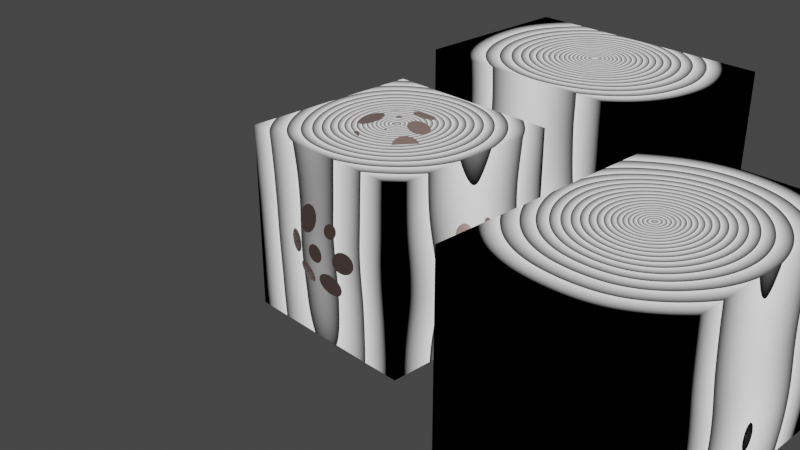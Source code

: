 # Source: p3.blend  (saved by Blender 3.1.7; exported with 4.5.12 LTS)
import bpy
from mathutils import Matrix  # noqa: F401  (used for matrix-valued properties, if any)

bpy.ops.wm.read_factory_settings(use_empty=True)
scene = bpy.context.scene
scene.name = 'Scene'

# ---- collections
col_collection = bpy.data.collections.new('Collection'); scene.collection.children.link(col_collection)

# ---- images (referenced by path relative to the original .blend; pixels are not part of the script)
import os
ASSET_DIR = os.environ.get("B2B_ASSET_DIR", "")  # directory of the original .blend (textures are referenced by path, not embedded)
HERE = os.path.dirname(os.path.abspath(__file__))  # packed textures are extracted next to this script under _unpacked/

def load_image(name, relpath, width, height, colorspace="sRGB"):
    """Load a texture the original file referenced (path relative to the .blend, or extracted next to this script)."""
    p = next((c for c in (os.path.join(HERE, relpath), os.path.join(ASSET_DIR, relpath)) if relpath and os.path.exists(c)), "")
    if p:
        img = bpy.data.images.load(p, check_existing=True)
        img.name = name
    else:  # same state as the original file: an image datablock whose file is absent (Cycles renders it pink)
        img = bpy.data.images.new(name, width, height)
        img.source = "FILE"
        img.filepath = "//" + (relpath or name)
    img.colorspace_settings.name = colorspace
    return img
img_1024px_zomercarnaval_2012_people_jpg = load_image('1024px-Zomercarnaval_2012_people.jpg', '1024px-Zomercarnaval_2012_people.jpg', 1024, 1024, 'sRGB')

# ---- materials (node trees are filled in below, after node groups)
mat_material = bpy.data.materials.new('Material')
mat_material.alpha_threshold = 0.0
mat_material.use_transparent_shadow = False
mat_material.line_color = (0.0, 0.0, 0.0, 1.0)
mat_material_001 = bpy.data.materials.new('Material.001')
mat_material_001.use_transparent_shadow = False

# ---- node groups
ng_geometry_nodes_002 = bpy.data.node_groups.new('Geometry Nodes.002', 'GeometryNodeTree')
_s = ng_geometry_nodes_002.interface.new_socket(name='Geometry', in_out='OUTPUT', socket_type='NodeSocketGeometry')
_s = ng_geometry_nodes_002.interface.new_socket(name='Geometry', in_out='INPUT', socket_type='NodeSocketGeometry')
ng_geometry_nodes_002.is_modifier = True
_N = ng_geometry_nodes_002.nodes; _L = ng_geometry_nodes_002.links
n0 = _N.new('GeometryNodeStoreNamedAttribute'); n0.name = 'Store Named Attribute.001'; n0.location = (-1532, -1)
n0.data_type = 'FLOAT_VECTOR'
n0.domain = 'CORNER'
n0.inputs[2].default_value = 'uv_map'
n1 = _N.new('GeometryNodeStoreNamedAttribute'); n1.name = 'Store Named Attribute'; n1.location = (-1267, 84)
n1.data_type = 'FLOAT_VECTOR'
n1.domain = 'CORNER'
n1.inputs[2].default_value = 'UVMap'
n2 = _N.new('NodeGroupOutput'); n2.name = 'Group Output'; n2.location = (460, 2)
n3 = _N.new('GeometryNodeViewer'); n3.name = 'Viewer'; n3.location = (57, 293)
n3.domain = 'POINT'
n4 = _N.new('GeometryNodeMeshToPoints'); n4.name = 'Mesh to Points'; n4.location = (-624, 299)
n5 = _N.new('NodeGroupInput'); n5.name = 'Group Input'; n5.location = (-1093, 219)
n6 = _N.new('GeometryNodeInstanceOnPoints'); n6.name = 'Instance on Points'; n6.location = (-85, -25)
n7 = _N.new('GeometryNodeTransform'); n7.name = 'Transform'; n7.location = (-497, 12)
n7.inputs[2].default_value = (0.0, 0.0, -0.5236)
n8 = _N.new('GeometryNodeMeshCircle'); n8.name = 'Mesh Circle'; n8.location = (-880, -87)
n9 = _N.new('GeometryNodeMeshIcoSphere'); n9.name = 'Ico Sphere'; n9.location = (-1292, 84)
n9.inputs[1].default_value = 2
n10 = _N.new('GeometryNodeInputNormal'); n10.name = 'Normal'; n10.location = (-1342, -264)
n10.legacy_corner_normals = True
n11 = _N.new('GeometryNodeMeshCone'); n11.name = 'Cone'; n11.location = (-1557, -1)
n11.inputs[0].default_value = 3
n11.inputs[5].default_value = 1.0
n12 = _N.new('GeometryNodeSampleNearestSurface'); n12.name = 'Sample Nearest Surface'; n12.location = (0, 0)
_L.new(n4.outputs[0], n6.inputs[0])
_L.new(n6.outputs[0], n2.inputs[0])
_L.new(n1.outputs[0], n4.inputs[0])
_L.new(n8.outputs[0], n7.inputs[0])
_L.new(n7.outputs[0], n6.inputs[2])
_L.new(n1.outputs[0], n12.inputs[0])
_L.new(n10.outputs[0], n12.inputs[1])
_L.new(n9.outputs[0], n1.inputs[0])
_L.new(n9.outputs[1], n1.inputs[3])
_L.new(n11.outputs[0], n0.inputs[0])
_L.new(n11.outputs[4], n0.inputs[3])
n2.is_active_output = True
ng_geometry_nodes_003 = bpy.data.node_groups.new('Geometry Nodes.003', 'GeometryNodeTree')
_s = ng_geometry_nodes_003.interface.new_socket(name='Geometry', in_out='OUTPUT', socket_type='NodeSocketGeometry')
_s = ng_geometry_nodes_003.interface.new_socket(name='Geometry', in_out='INPUT', socket_type='NodeSocketGeometry')
_s = ng_geometry_nodes_003.interface.new_socket(name='Value', in_out='INPUT', socket_type='NodeSocketFloat')
ng_geometry_nodes_003.is_modifier = True
_N = ng_geometry_nodes_003.nodes; _L = ng_geometry_nodes_003.links
n0 = _N.new('GeometryNodeStoreNamedAttribute'); n0.name = 'Store Named Attribute'; n0.location = (-1338, 146)
n0.data_type = 'FLOAT_VECTOR'
n0.domain = 'CORNER'
n0.inputs[2].default_value = 'UVMap'
n1 = _N.new('GeometryNodeViewer'); n1.name = 'Viewer'; n1.location = (588, -677)
n1.data_type = 'FLOAT_VECTOR'
n1.domain = 'POINT'
n1.inputs[1].default_value = (0.0, 0.0, 0.0)
n2 = _N.new('GeometryNodeMeshToPoints'); n2.name = 'Mesh to Points'; n2.location = (-509, 309)
n3 = _N.new('GeometryNodeInputNormal'); n3.name = 'Normal'; n3.location = (-1162, -20)
n3.legacy_corner_normals = True
n4 = _N.new('ShaderNodeMath'); n4.name = 'Math'; n4.location = (202, 466)
n4.operation = 'GREATER_THAN'
n5 = _N.new('FunctionNodeAlignEulerToVector'); n5.name = 'Align Euler to Vector'; n5.location = (-254, -145)
n5.axis = 'Z'
n6 = _N.new('GeometryNodeCurveQuadraticBezier'); n6.name = 'Quadratic Bezier'; n6.location = (-300, 1262)
n6.inputs[1].default_value = (0.0, 0.0, 0.0)
n6.inputs[2].default_value = (1.49e-08, 0.0, 1.1)
n6.inputs[3].default_value = (0.5, 0.0, 1.0)
n7 = _N.new('GeometryNodeTransform'); n7.name = 'Transform'; n7.location = (-102, 1257)
n7.inputs[2].default_value = (1.571, 0.0, 0.0)
n8 = _N.new('GeometryNodeTrimCurve'); n8.name = 'Trim Curve'; n8.location = (125, 1146)
n9 = _N.new('GeometryNodeCurveToMesh'); n9.name = 'Curve to Mesh'; n9.location = (478, 1179)
n10 = _N.new('GeometryNodeCurvePrimitiveCircle'); n10.name = 'Curve Circle'; n10.location = (222, 1328)
n10.inputs[0].default_value = 9
n10.inputs[4].default_value = 0.01
n11 = _N.new('GeometryNodeMeshCircle'); n11.name = 'Mesh Circle'; n11.location = (297, 90)
n11.fill_type = 'NGON'
n11.inputs[0].default_value = 16
n11.inputs[1].default_value = 0.15
n12 = _N.new('GeometryNodeTransform'); n12.name = 'Transform.001'; n12.location = (696, 1118)
n12.inputs[3].default_value = (0.4, 0.4, 0.4)
n13 = _N.new('ShaderNodeValToRGB'); n13.name = 'ColorRamp'; n13.location = (827, 497)
while len(n13.color_ramp.elements) > 1: n13.color_ramp.elements.remove(n13.color_ramp.elements[-1])
n13.color_ramp.elements[0].position = 0.0; n13.color_ramp.elements[0].color = (0.0, 0.0, 0.0, 1.0)
_e = n13.color_ramp.elements.new(1.0); _e.color = (1.0, 1.0, 1.0, 1.0)
n14 = _N.new('NodeGroupOutput'); n14.name = 'Group Output'; n14.location = (2040, 691)
n15 = _N.new('ShaderNodeRGBCurve'); n15.name = 'RGB Curves'; n15.location = (1052, 939)
n15.mute = True
n15.mapping.update()
n16 = _N.new('ShaderNodeVectorMath'); n16.name = 'Vector Math.001'; n16.location = (533, 662)
n16.operation = 'SUBTRACT'
n16.inputs[1].default_value = (0.5, 0.5, 0.5)
n17 = _N.new('ShaderNodeMath'); n17.name = 'Math.002'; n17.location = (1177, -321)
n17.operation = 'DIVIDE'
n17.inputs[1].default_value = 7.0
n17.inputs[2].default_value = 0.1
n18 = _N.new('ShaderNodeMath'); n18.name = 'Math.001'; n18.location = (996, -312)
n18.operation = 'MODULO'
n18.inputs[1].default_value = 7.0
n19 = _N.new('ShaderNodeMath'); n19.name = 'Math.003'; n19.location = (766, -391)
n20 = _N.new('GeometryNodeInputIndex'); n20.name = 'Index'; n20.location = (523, -231)
n20.hide = True
n21 = _N.new('GeometryNodeScaleInstances'); n21.name = 'Scale Instances'; n21.location = (1360, 264)
n22 = _N.new('GeometryNodeInstanceOnPoints'); n22.name = 'Instance on Points'; n22.location = (779, 143)
n23 = _N.new('GeometryNodeSetMaterial'); n23.name = 'Set Material'; n23.location = (1775, 659)
n23.inputs[2].default_value = mat_material_001
n24 = _N.new('ShaderNodeTexNoise'); n24.name = 'Noise Texture'; n24.location = (-238, 598)
n24.noise_dimensions = '4D'
n24.inputs[2].default_value = 10.0
n24.inputs[3].default_value = 0.0
n24.inputs[4].default_value = 0.0
n25 = _N.new('GeometryNodeMeshIcoSphere'); n25.name = 'Ico Sphere'; n25.location = (-1363, 146)
n25.inputs[0].default_value = 1.1
n25.inputs[1].default_value = 3
n26 = _N.new('NodeGroupInput'); n26.name = 'Group Input'; n26.location = (-1447, 375)
n27 = _N.new('ShaderNodeMath'); n27.name = 'Math.005'; n27.location = (-653, 527)
n27.operation = 'MULTIPLY'
n27.inputs[1].default_value = 0.01
n28 = _N.new('ShaderNodeMath'); n28.name = 'Math.004'; n28.location = (-976, 537)
n28.operation = 'PINGPONG'
n28.inputs[1].default_value = 1.0
n28.inputs[2].default_value = 0.0
n29 = _N.new('GeometryNodeSetPosition'); n29.name = 'Set Position'; n29.location = (1567, 552)
n29.mute = True
n30 = _N.new('GeometryNodeInputNamedAttribute'); n30.name = 'Named Attribute'; n30.location = (453, 1179)
n30.inputs[0].default_value = 'radius'
n31 = _N.new('GeometryNodeSwitch'); n31.name = 'Switch'; n31.location = (453, 1179)
n31.input_type = 'FLOAT'
n31.inputs[1].default_value = 1.0
n32 = _N.new('GeometryNodeSampleIndex'); n32.name = 'Sample Index'; n32.location = (0, 0)
n32.data_type = 'FLOAT_VECTOR'
n33 = _N.new('GeometryNodeSampleNearest'); n33.name = 'Sample Nearest'; n33.location = (0, 0)
_L.new(n2.outputs[0], n22.inputs[0])
_L.new(n3.outputs[0], n32.inputs[1])
_L.new(n5.outputs[0], n22.inputs[5])
_L.new(n0.outputs[0], n2.inputs[0])
_L.new(n24.outputs[0], n4.inputs[0])
_L.new(n21.outputs[0], n29.inputs[0])
_L.new(n15.outputs[0], n29.inputs[3])
_L.new(n24.outputs[1], n16.inputs[0])
_L.new(n18.outputs[0], n17.inputs[0])
_L.new(n32.outputs[0], n5.inputs[2])
_L.new(n10.outputs[0], n9.inputs[0])
_L.new(n8.outputs[0], n9.inputs[1])
_L.new(n6.outputs[0], n7.inputs[0])
_L.new(n7.outputs[0], n8.inputs[0])
_L.new(n9.outputs[0], n12.inputs[0])
_L.new(n23.outputs[0], n14.inputs[0])
_L.new(n11.outputs[0], n22.inputs[2])
_L.new(n22.outputs[0], n21.inputs[0])
_L.new(n16.outputs[0], n15.inputs[1])
_L.new(n24.outputs[1], n13.inputs[0])
_L.new(n29.outputs[0], n23.inputs[0])
_L.new(n17.outputs[0], n21.inputs[2])
_L.new(n20.outputs[0], n19.inputs[0])
_L.new(n19.outputs[0], n18.inputs[0])
_L.new(n26.outputs[1], n19.inputs[1])
_L.new(n26.outputs[1], n28.inputs[0])
_L.new(n28.outputs[0], n27.inputs[0])
_L.new(n27.outputs[0], n24.inputs[1])
_L.new(n25.outputs[0], n0.inputs[0])
_L.new(n25.outputs[1], n0.inputs[3])
_L.new(n30.outputs[1], n31.inputs[0])
_L.new(n30.outputs[0], n31.inputs[2])
_L.new(n31.outputs[0], n9.inputs[2])
_L.new(n0.outputs[0], n32.inputs[0])
_L.new(n0.outputs[0], n33.inputs[0])
_L.new(n33.outputs[0], n32.inputs[2])
n14.is_active_output = True

# ---- material node trees
mat_material.use_nodes = True; mat_material.node_tree.nodes.clear()
_N = mat_material.node_tree.nodes; _L = mat_material.node_tree.links
n0 = _N.new('ShaderNodeMath'); n0.name = 'Math'; n0.location = (-1665, 12)
n0.hide = True
n0.inputs[1].default_value = 0.0
n1 = _N.new('ShaderNodeMath'); n1.name = 'Math.001'; n1.location = (-1662, -148)
n1.hide = True
n1.inputs[1].default_value = 0.0
n2 = _N.new('ShaderNodeMath'); n2.name = 'Math.002'; n2.location = (-1662, -308)
n2.hide = True
n2.inputs[1].default_value = 0.0
n3 = _N.new('ShaderNodeSeparateXYZ'); n3.name = 'Separate XYZ'; n3.location = (-1862, -148)
n3.hide = True
n4 = _N.new('ShaderNodeCombineXYZ'); n4.name = 'Combine XYZ'; n4.location = (-1462, -148)
n4.hide = True
n5 = _N.new('ShaderNodeTexImage'); n5.name = 'Image Texture'; n5.location = (-1438, 511)
n5.hide = True
n5.image = img_1024px_zomercarnaval_2012_people_jpg
n6 = _N.new('ShaderNodeTexCoord'); n6.name = 'Texture Coordinate'; n6.location = (-2035, 500)
n6.hide = True
n7 = _N.new('ShaderNodeBsdfPrincipled'); n7.name = 'Principled BSDF'; n7.location = (-1005, 443)
n7.hide = True
n7.distribution = 'GGX'
n7.subsurface_method = 'RANDOM_WALK_SKIN'
n7.inputs[3].default_value = 1.45
n7.inputs[27].default_value = (0.0, 0.0, 0.0, 1.0)
n7.inputs[28].default_value = 1.0
n8 = _N.new('ShaderNodeOutputMaterial'); n8.name = 'Material Output'; n8.location = (1246, 383)
n9 = _N.new('ShaderNodeBsdfDiffuse'); n9.name = 'Diffuse BSDF'; n9.location = (444, -229)
n10 = _N.new('ShaderNodeFresnel'); n10.name = 'Fresnel'; n10.location = (443, -108)
n10.inputs[0].default_value = 1.45
n11 = _N.new('ShaderNodeBsdfAnisotropic'); n11.name = 'Glossy BSDF'; n11.location = (450, -378)
n11.distribution = 'GGX'
n12 = _N.new('ShaderNodeMixShader'); n12.name = 'Mix Shader'; n12.location = (723, -197)
n13 = _N.new('ShaderNodeBump'); n13.name = 'Bump'; n13.location = (190, -394)
n13.inputs[1].default_value = 1.0
n13.inputs[2].default_value = 1.0
n14 = _N.new('ShaderNodeMath'); n14.name = 'Math.003'; n14.location = (669, 856)
n14.hide = True
n14.operation = 'MODULO'
n15 = _N.new('ShaderNodeMath'); n15.name = 'Math.004'; n15.location = (480, 780)
n15.hide = True
n15.operation = 'DIVIDE'
n15.inputs[0].default_value = 1.0
n16 = _N.new('ShaderNodeValue'); n16.name = 'Value'; n16.location = (266, 755)
n16.outputs[0].default_value = 20.0
n17 = _N.new('ShaderNodeTexGradient'); n17.name = 'Gradient Texture'; n17.location = (101, 1054)
n17.hide = True
n17.gradient_type = 'SPHERICAL'
n18 = _N.new('ShaderNodeRGBCurve'); n18.name = 'RGB Curves'; n18.location = (349, 1131)
_c = n18.mapping.curves[3]
while len(_c.points) > 2: _c.points.remove(_c.points[-1])
_c.points[0].location = (0.0, 0.0); _c.points[0].handle_type = 'AUTO'
_c.points[1].location = (0.52, 0.3); _c.points[1].handle_type = 'AUTO'
_p = _c.points.new(1.0, 1.0); _p.handle_type = 'AUTO'
n18.mapping.update()
n19 = _N.new('ShaderNodeMapping'); n19.name = 'Mapping'; n19.location = (-641, 1389)
n19.width = 240
n19.hide = True
n19.inputs[3].default_value = (0.7, 0.7, 0.0)
n20 = _N.new('ShaderNodeTexCoord'); n20.name = 'Texture Coordinate.001'; n20.location = (-624, 1450)
n20.hide = True
n21 = _N.new('ShaderNodeMix'); n21.name = 'Mix'; n21.location = (-1704, 449)
n21.hide = True
n21.data_type = 'RGBA'
n21.blend_type = 'ADD'
n22 = _N.new('ShaderNodeMix'); n22.name = 'Mix.001'; n22.location = (-1924, 215)
n22.hide = True
n22.data_type = 'RGBA'
n22.blend_type = 'SUBTRACT'
n22.inputs[7].default_value = (1.0, 1.0, 1.0, 1.0)
n23 = _N.new('ShaderNodeTexNoise'); n23.name = 'Noise Texture'; n23.location = (-2144, 96)
n23.hide = True
n23.inputs[2].default_value = 3.0
n24 = _N.new('ShaderNodeMix'); n24.name = 'Mix.002'; n24.location = (-203, 1203)
n24.data_type = 'RGBA'
n24.blend_type = 'ADD'
n25 = _N.new('ShaderNodeTexNoise'); n25.name = 'Noise Texture.001'; n25.location = (-621, 1124)
n25.noise_dimensions = '4D'
n25.inputs[2].default_value = 0.5
n26 = _N.new('ShaderNodeMix'); n26.name = 'Mix.003'; n26.location = (-431, 1001)
n26.data_type = 'RGBA'
n26.blend_type = 'SUBTRACT'
n26.inputs[7].default_value = (1.0, 1.0, 1.0, 1.0)
n27 = _N.new('ShaderNodeObjectInfo'); n27.name = 'Object Info'; n27.location = (-859, 1083)
n28 = _N.new('ShaderNodeEmission'); n28.name = 'Emission Viewer'; n28.location = (1246, 423)
n28.label = 'Viewer'
n28.hide = True
n29 = _N.new('ShaderNodeMath'); n29.name = 'Math.005'; n29.location = (831, 780)
n29.hide = True
n29.operation = 'DIVIDE'
_L.new(n5.outputs[0], n7.inputs[0])
_L.new(n3.outputs[0], n0.inputs[0])
_L.new(n0.outputs[0], n4.inputs[0])
_L.new(n3.outputs[1], n1.inputs[0])
_L.new(n3.outputs[2], n2.inputs[0])
_L.new(n1.outputs[0], n4.inputs[1])
_L.new(n2.outputs[0], n4.inputs[2])
_L.new(n6.outputs[3], n21.inputs[6])
_L.new(n21.outputs[2], n5.inputs[0])
_L.new(n22.outputs[2], n21.inputs[7])
_L.new(n23.outputs[1], n22.inputs[6])
_L.new(n10.outputs[0], n12.inputs[0])
_L.new(n9.outputs[0], n12.inputs[1])
_L.new(n11.outputs[0], n12.inputs[2])
_L.new(n13.outputs[0], n9.inputs[2])
_L.new(n13.outputs[0], n11.inputs[4])
_L.new(n20.outputs[3], n19.inputs[0])
_L.new(n18.outputs[0], n14.inputs[0])
_L.new(n15.outputs[0], n14.inputs[1])
_L.new(n14.outputs[0], n29.inputs[0])
_L.new(n16.outputs[0], n15.inputs[1])
_L.new(n15.outputs[0], n29.inputs[1])
_L.new(n17.outputs[0], n18.inputs[1])
_L.new(n26.outputs[2], n24.inputs[7])
_L.new(n25.outputs[1], n26.inputs[6])
_L.new(n19.outputs[0], n24.inputs[6])
_L.new(n24.outputs[2], n17.inputs[0])
_L.new(n27.outputs[5], n25.inputs[1])
_L.new(n28.outputs[0], n8.inputs[0])
_L.new(n29.outputs[0], n28.inputs[0])
n8.is_active_output = True
mat_material_001.use_nodes = True; mat_material_001.node_tree.nodes.clear()
_N = mat_material_001.node_tree.nodes; _L = mat_material_001.node_tree.links
n0 = _N.new('ShaderNodeOutputMaterial'); n0.name = 'Material Output'; n0.location = (300, 300)
n1 = _N.new('ShaderNodeBsdfPrincipled'); n1.name = 'Principled BSDF'; n1.location = (10, 300)
n1.distribution = 'GGX'
n1.subsurface_method = 'RANDOM_WALK_SKIN'
n1.inputs[0].default_value = (0.8, 0.553, 0.4926, 1.0)
n1.inputs[1].default_value = 0.8
n1.inputs[2].default_value = 0.2
n1.inputs[3].default_value = 1.45
n1.inputs[27].default_value = (0.0, 0.0, 0.0, 1.0)
n1.inputs[28].default_value = 1.0
_L.new(n1.outputs[0], n0.inputs[0])
n0.is_active_output = True

# ---- world
world_world = bpy.data.worlds.new('World'); scene.world = world_world
world_world.use_nodes = True; world_world.node_tree.nodes.clear()
_N = world_world.node_tree.nodes; _L = world_world.node_tree.links
n0 = _N.new('ShaderNodeOutputWorld'); n0.name = 'World Output'; n0.location = (300, 300)
n1 = _N.new('ShaderNodeBackground'); n1.name = 'Background'; n1.location = (10, 300)
n1.inputs[0].default_value = (0.05088, 0.05088, 0.05088, 1.0)
_L.new(n1.outputs[0], n0.inputs[0])
n0.is_active_output = True
world_world.color = (0.05088, 0.05088, 0.05088)
world_world.use_sun_shadow = False
world_world.sun_shadow_jitter_overblur = 0.0

# ---- cameras
cam_camera = bpy.data.cameras.new('Camera')
cam_camera.clip_end = 100.0
cam_camera.ortho_scale = 7.314

# ---- lights
light_light = bpy.data.lights.new('Light', 'SUN')
light_light.transmission_factor = 0.0
light_light.angle = 0.1993
light_light.energy = 3.0
light_light.shadow_soft_size = 0.1
light_light.shadow_cascade_max_distance = 1000.0

# ---- meshes
me_cube = bpy.data.meshes.new('Cube')
me_cube.from_pydata([(1.0, 1.0, 1.0), (1.0, 1.0, -1.0), (1.0, -1.0, 1.0), (1.0, -1.0, -1.0), (-1.0, 1.0, 1.0), (-1.0, 1.0, -1.0), (-1.0, -1.0, 1.0), (-1.0, -1.0, -1.0)], [], [(0, 4, 6, 2), (3, 2, 6, 7), (7, 6, 4, 5), (5, 1, 3, 7), (1, 0, 2, 3), (5, 4, 0, 1)])
_uv = me_cube.uv_layers.new(name='UVMap')
_uv.uv.foreach_set('vector', [0.625, 0.5, 0.875, 0.5, 0.875, 0.75, 0.625, 0.75, 0.375, 0.75, 0.625, 0.75, 0.625, 1.0, 0.375, 1.0, 0.375, 0.0, 0.625, 0.0, 0.625, 0.25, 0.375, 0.25, 0.125, 0.5, 0.375, 0.5, 0.375, 0.75, 0.125, 0.75, 0.375, 0.5, 0.625, 0.5, 0.625, 0.75, 0.375, 0.75, 0.375, 0.25, 0.625, 0.25, 0.625, 0.5, 0.375, 0.5])
me_cube.materials.append(mat_material)
me_cube.use_remesh_preserve_volume = False
me_cube.use_remesh_preserve_attributes = False
me_cube.use_mirror_vertex_groups = False
me_cube.update()
me_cube_002 = bpy.data.meshes.new('Cube.002')
me_cube_002.from_pydata([(1.0, 1.5, 1.0), (1.0, 1.5, -1.0), (1.0, -1.5, 1.0), (1.0, -1.5, -1.0), (-1.0, 1.5, 1.0), (-1.0, 1.5, -1.0), (-1.0, -1.5, 1.0), (-1.0, -1.5, -1.0)], [], [(0, 4, 6, 2), (3, 2, 6, 7), (7, 6, 4, 5), (5, 1, 3, 7), (1, 0, 2, 3), (5, 4, 0, 1)])
_uv = me_cube_002.uv_layers.new(name='UVMap')
_uv.uv.foreach_set('vector', [0.625, 0.5, 0.875, 0.5, 0.875, 0.75, 0.625, 0.75, 0.375, 0.75, 0.625, 0.75, 0.625, 1.0, 0.375, 1.0, 0.375, 0.0, 0.625, 0.0, 0.625, 0.25, 0.375, 0.25, 0.125, 0.5, 0.375, 0.5, 0.375, 0.75, 0.125, 0.75, 0.375, 0.5, 0.625, 0.5, 0.625, 0.75, 0.375, 0.75, 0.375, 0.25, 0.625, 0.25, 0.625, 0.5, 0.375, 0.5])
me_cube_002.materials.append(mat_material)
me_cube_002.use_remesh_preserve_volume = False
me_cube_002.use_remesh_preserve_attributes = False
me_cube_002.use_mirror_vertex_groups = False
me_cube_002.update()
me_cube_003 = bpy.data.meshes.new('Cube.003')
me_cube_003.from_pydata([(1.5, 1.0, 1.0), (1.5, 1.0, -1.0), (1.5, -1.0, 1.0), (1.5, -1.0, -1.0), (-1.5, 1.0, 1.0), (-1.5, 1.0, -1.0), (-1.5, -1.0, 1.0), (-1.5, -1.0, -1.0)], [], [(0, 4, 6, 2), (3, 2, 6, 7), (7, 6, 4, 5), (5, 1, 3, 7), (1, 0, 2, 3), (5, 4, 0, 1)])
_uv = me_cube_003.uv_layers.new(name='UVMap')
_uv.uv.foreach_set('vector', [0.625, 0.5, 0.875, 0.5, 0.875, 0.75, 0.625, 0.75, 0.375, 0.75, 0.625, 0.75, 0.625, 1.0, 0.375, 1.0, 0.375, 0.0, 0.625, 0.0, 0.625, 0.25, 0.375, 0.25, 0.125, 0.5, 0.375, 0.5, 0.375, 0.75, 0.125, 0.75, 0.375, 0.5, 0.625, 0.5, 0.625, 0.75, 0.375, 0.75, 0.375, 0.25, 0.625, 0.25, 0.625, 0.5, 0.375, 0.5])
me_cube_003.materials.append(mat_material)
me_cube_003.use_remesh_preserve_volume = False
me_cube_003.use_remesh_preserve_attributes = False
me_cube_003.use_mirror_vertex_groups = False
me_cube_003.update()
me_cone = bpy.data.meshes.new('Cone')
me_cone.from_pydata([(0.0, 1.0, -0.5), (0.866, -0.5, -0.5), (-0.866, -0.5, -0.5), (0.0, 0.0, 0.5)], [], [(0, 3, 1), (0, 1, 2), (1, 3, 2), (2, 3, 0)])
_uv = me_cone.uv_layers.new(name='UVMap')
_uv.uv.foreach_set('vector', [0.25, 0.49, 0.25, 0.25, 0.4578, 0.13, 0.75, 0.49, 0.9578, 0.13, 0.5422, 0.13, 0.4578, 0.13, 0.25, 0.25, 0.04215, 0.13, 0.04215, 0.13, 0.25, 0.25, 0.25, 0.49])
me_cone.use_remesh_fix_poles = True
me_cone.use_remesh_preserve_attributes = False
me_cone.update()
me_icosphere = bpy.data.meshes.new('Icosphere')
me_icosphere.from_pydata([(0.0, 0.0, -1.0), (0.7236, -0.5257, -0.4472), (-0.2764, -0.8506, -0.4472), (-0.8944, 0.0, -0.4472), (-0.2764, 0.8506, -0.4472), (0.7236, 0.5257, -0.4472), (0.2764, -0.8506, 0.4472), (-0.7236, -0.5257, 0.4472), (-0.7236, 0.5257, 0.4472), (0.2764, 0.8506, 0.4472), (0.8944, 0.0, 0.4472), (0.0, 0.0, 1.0)], [], [(0, 1, 2), (1, 0, 5), (0, 2, 3), (0, 3, 4), (0, 4, 5), (1, 5, 10), (2, 1, 6), (3, 2, 7), (4, 3, 8), (5, 4, 9), (1, 10, 6), (2, 6, 7), (3, 7, 8), (4, 8, 9), (5, 9, 10), (6, 10, 11), (7, 6, 11), (8, 7, 11), (9, 8, 11), (10, 9, 11)])
_uv = me_icosphere.uv_layers.new(name='UVMap')
_uv.uv.foreach_set('vector', [0.1818, 0.0, 0.2727, 0.1575, 0.09091, 0.1575, 0.2727, 0.1575, 0.3636, 0.0, 0.4545, 0.1575, 0.9091, 0.0, 1.0, 0.1575, 0.8182, 0.1575, 0.7273, 0.0, 0.8182, 0.1575, 0.6364, 0.1575, 0.5455, 0.0, 0.6364, 0.1575, 0.4545, 0.1575, 0.2727, 0.1575, 0.4545, 0.1575, 0.3636, 0.3149, 0.09091, 0.1575, 0.2727, 0.1575, 0.1818, 0.3149, 0.8182, 0.1575, 1.0, 0.1575, 0.9091, 0.3149, 0.6364, 0.1575, 0.8182, 0.1575, 0.7273, 0.3149, 0.4545, 0.1575, 0.6364, 0.1575, 0.5455, 0.3149, 0.2727, 0.1575, 0.3636, 0.3149, 0.1818, 0.3149, 0.09091, 0.1575, 0.1818, 0.3149, 0.0, 0.3149, 0.8182, 0.1575, 0.9091, 0.3149, 0.7273, 0.3149, 0.6364, 0.1575, 0.7273, 0.3149, 0.5455, 0.3149, 0.4545, 0.1575, 0.5455, 0.3149, 0.3636, 0.3149, 0.1818, 0.3149, 0.3636, 0.3149, 0.2727, 0.4724, 0.0, 0.3149, 0.1818, 0.3149, 0.09091, 0.4724, 0.7273, 0.3149, 0.9091, 0.3149, 0.8182, 0.4724, 0.5455, 0.3149, 0.7273, 0.3149, 0.6364, 0.4724, 0.3636, 0.3149, 0.5455, 0.3149, 0.4545, 0.4724])
me_icosphere.materials.append(mat_material_001)
me_icosphere.use_remesh_fix_poles = True
me_icosphere.use_remesh_preserve_attributes = False
me_icosphere.update()

# ---- objects
ob_cube = bpy.data.objects.new('Cube', me_cube)
ob_light = bpy.data.objects.new('Light', light_light)
ob_camera = bpy.data.objects.new('Camera', cam_camera)
ob_cube_002 = bpy.data.objects.new('Cube.002', me_cube_002)
ob_cube_001 = bpy.data.objects.new('Cube.001', me_cube_003)
ob_cone = bpy.data.objects.new('Cone', me_cone)
ob_icosphere = bpy.data.objects.new('Icosphere', me_icosphere)

# ---- transforms, parenting, visibility, modifiers, constraints
ob_cube.location = (0.0, 0.0, 0.0)
ob_cube.lock_rotations_4d = False
ob_cube.empty_display_type = 'ARROWS'
ob_cube.lineart.crease_threshold = 0.0
ob_light.location = (4.076, 1.005, 5.904)
ob_light.rotation_euler = (0.6503, 0.05522, 1.866)
ob_light.lock_rotations_4d = False
ob_light.empty_display_type = 'ARROWS'
ob_light.color = (0.0, 0.0, 0.0, 0.0)
ob_light.lineart.crease_threshold = 0.0
ob_camera.location = (7.359, -6.926, 4.958)
ob_camera.rotation_euler = (1.109, 0.0, 0.8149)
ob_camera.lock_rotations_4d = False
ob_camera.empty_display_type = 'ARROWS'
ob_camera.color = (0.0, 0.0, 0.0, 0.0)
ob_camera.display_type = 'WIRE'
ob_camera.lineart.crease_threshold = 0.0
ob_cube_002.location = (3.0, 0.0, 0.0)
ob_cube_002.lock_rotations_4d = False
ob_cube_002.empty_display_type = 'ARROWS'
ob_cube_002.lineart.crease_threshold = 0.0
ob_cube_001.location = (0.0, 3.0, 0.0)
ob_cube_001.lock_rotations_4d = False
ob_cube_001.empty_display_type = 'ARROWS'
ob_cube_001.lineart.crease_threshold = 0.0
ob_cone.location = (0.0, -11.57, 1.0)
_m = ob_cone.modifiers.new('GeometryNodes', 'NODES')
_m.node_group = ng_geometry_nodes_002
ob_icosphere.location = (0.0, 0.0, 0.0)
_m = ob_icosphere.modifiers.new('GeometryNodes', 'NODES')
_m.node_group = ng_geometry_nodes_003
_gi = [s.identifier for s in ng_geometry_nodes_003.interface.items_tree if s.item_type == 'SOCKET' and s.in_out == 'INPUT']
_m[_gi[1]] = 4.5  # Value

# ---- collection membership
col_collection.objects.link(ob_cube)
col_collection.objects.link(ob_light)
col_collection.objects.link(ob_camera)
col_collection.objects.link(ob_cube_002)
col_collection.objects.link(ob_cube_001)
col_collection.objects.link(ob_cone)
col_collection.objects.link(ob_icosphere)

# ---- scene / render settings (as saved in the file)
scene.camera = ob_camera
scene.frame_start = 1; scene.frame_end = 120; scene.frame_set(66)
scene.render.engine = 'BLENDER_EEVEE_NEXT'
scene.cycles.sampling_pattern = 'TABULATED_SOBOL'
scene.cycles.use_light_tree = False
scene.eevee.use_gtao = True
scene.eevee.use_raytracing = True
scene.view_settings.view_transform = 'Filmic'
bpy.context.view_layer.update()
